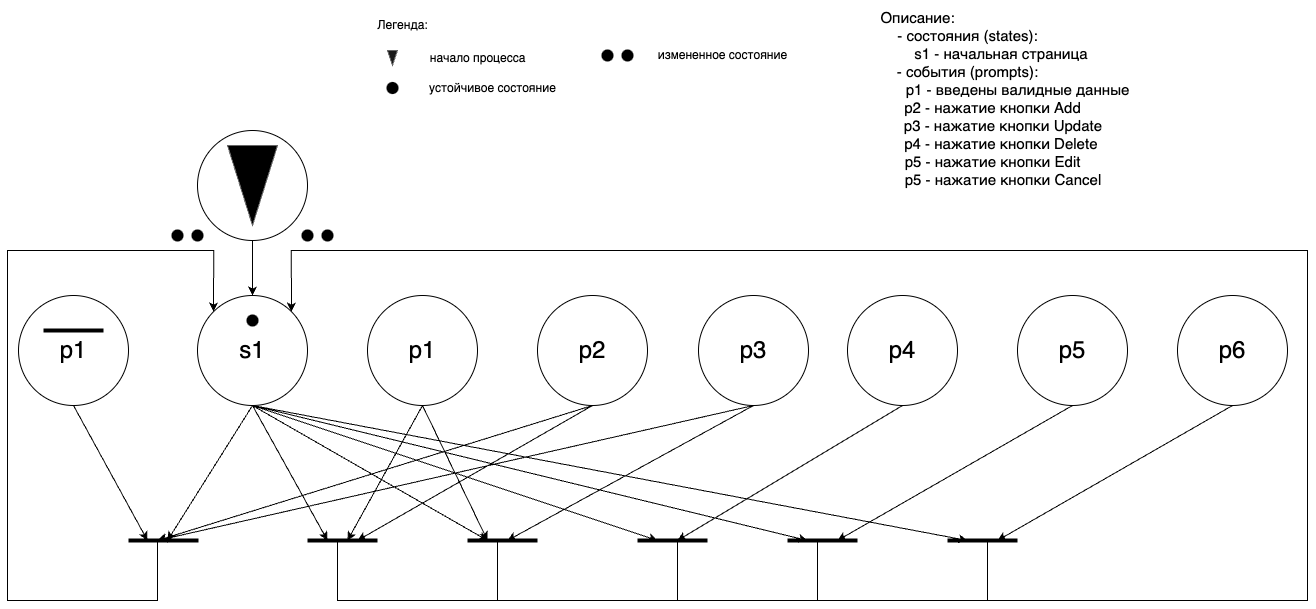

The diagram above was exported from draw.io. Its source (the exported page's mxGraphModel, read from the mxfile embedded in the PNG):
<mxGraphModel dx="-63" dy="2596" grid="1" gridSize="10" guides="1" tooltips="1" connect="1" arrows="1" fold="1" page="1" pageScale="1" pageWidth="827" pageHeight="1169" background="none" math="0" shadow="0">
  <root>
    <mxCell id="0" />
    <mxCell id="1" parent="0" />
    <mxCell id="3wbWXxaWbpRCuTf0ScIF-73" style="edgeStyle=orthogonalEdgeStyle;rounded=0;orthogonalLoop=1;jettySize=auto;html=1;exitX=0.5;exitY=1;exitDx=0;exitDy=0;entryX=0.5;entryY=0;entryDx=0;entryDy=0;" parent="1" source="3wbWXxaWbpRCuTf0ScIF-2" target="3wbWXxaWbpRCuTf0ScIF-3" edge="1">
      <mxGeometry relative="1" as="geometry" />
    </mxCell>
    <mxCell id="3wbWXxaWbpRCuTf0ScIF-2" value="" style="ellipse;whiteSpace=wrap;html=1;aspect=fixed;labelBackgroundColor=default;" parent="1" vertex="1">
      <mxGeometry x="1980" y="20" width="110" height="110" as="geometry" />
    </mxCell>
    <mxCell id="3wbWXxaWbpRCuTf0ScIF-1" value="" style="triangle;whiteSpace=wrap;html=1;direction=south;fillColor=#000000;fontColor=#333333;strokeColor=#666666;" parent="1" vertex="1">
      <mxGeometry x="2010" y="35" width="50" height="80" as="geometry" />
    </mxCell>
    <mxCell id="3wbWXxaWbpRCuTf0ScIF-104" style="edgeStyle=orthogonalEdgeStyle;rounded=0;orthogonalLoop=1;jettySize=auto;html=1;exitX=0;exitY=0;exitDx=0;exitDy=0;endArrow=none;endFill=0;startArrow=classic;startFill=1;" parent="1" source="3wbWXxaWbpRCuTf0ScIF-3" edge="1">
      <mxGeometry relative="1" as="geometry">
        <mxPoint x="1940" y="430" as="targetPoint" />
        <Array as="points">
          <mxPoint x="1996" y="140" />
          <mxPoint x="1790" y="140" />
          <mxPoint x="1790" y="490" />
        </Array>
      </mxGeometry>
    </mxCell>
    <mxCell id="3wbWXxaWbpRCuTf0ScIF-108" style="edgeStyle=orthogonalEdgeStyle;rounded=0;orthogonalLoop=1;jettySize=auto;html=1;exitX=1;exitY=0;exitDx=0;exitDy=0;startArrow=classic;startFill=1;endArrow=none;endFill=0;" parent="1" source="3wbWXxaWbpRCuTf0ScIF-3" edge="1">
      <mxGeometry relative="1" as="geometry">
        <mxPoint x="2770" y="430" as="targetPoint" />
        <Array as="points">
          <mxPoint x="2074" y="140" />
          <mxPoint x="3090" y="140" />
          <mxPoint x="3090" y="490" />
          <mxPoint x="2770" y="490" />
        </Array>
      </mxGeometry>
    </mxCell>
    <mxCell id="vkkig5sR1HFnzB2j0a-9-2" style="rounded=0;orthogonalLoop=1;jettySize=auto;html=1;exitX=0.5;exitY=1;exitDx=0;exitDy=0;" edge="1" parent="1" source="3wbWXxaWbpRCuTf0ScIF-3">
      <mxGeometry relative="1" as="geometry">
        <mxPoint x="2440" y="430" as="targetPoint" />
      </mxGeometry>
    </mxCell>
    <mxCell id="vkkig5sR1HFnzB2j0a-9-3" style="rounded=0;orthogonalLoop=1;jettySize=auto;html=1;exitX=0.5;exitY=1;exitDx=0;exitDy=0;" edge="1" parent="1" source="3wbWXxaWbpRCuTf0ScIF-3">
      <mxGeometry relative="1" as="geometry">
        <mxPoint x="2590" y="430" as="targetPoint" />
      </mxGeometry>
    </mxCell>
    <mxCell id="vkkig5sR1HFnzB2j0a-9-6" style="rounded=0;orthogonalLoop=1;jettySize=auto;html=1;exitX=0.5;exitY=1;exitDx=0;exitDy=0;" edge="1" parent="1" source="3wbWXxaWbpRCuTf0ScIF-3">
      <mxGeometry relative="1" as="geometry">
        <mxPoint x="2750" y="430" as="targetPoint" />
      </mxGeometry>
    </mxCell>
    <mxCell id="vkkig5sR1HFnzB2j0a-9-7" style="rounded=0;orthogonalLoop=1;jettySize=auto;html=1;exitX=0.5;exitY=1;exitDx=0;exitDy=0;" edge="1" parent="1" source="3wbWXxaWbpRCuTf0ScIF-3">
      <mxGeometry relative="1" as="geometry">
        <mxPoint x="1950" y="430" as="targetPoint" />
      </mxGeometry>
    </mxCell>
    <mxCell id="3wbWXxaWbpRCuTf0ScIF-3" value="&lt;span style=&quot;font-size: 24px;&quot;&gt;s1&lt;/span&gt;" style="ellipse;whiteSpace=wrap;html=1;aspect=fixed;labelBackgroundColor=default;" parent="1" vertex="1">
      <mxGeometry x="1980" y="185" width="110" height="110" as="geometry" />
    </mxCell>
    <mxCell id="3wbWXxaWbpRCuTf0ScIF-4" value="" style="shape=waypoint;sketch=0;fillStyle=solid;size=6;pointerEvents=1;points=[];fillColor=none;resizable=0;rotatable=0;perimeter=centerPerimeter;snapToPoint=1;strokeWidth=4;" parent="1" vertex="1">
      <mxGeometry x="2025" y="200" width="20" height="20" as="geometry" />
    </mxCell>
    <mxCell id="3wbWXxaWbpRCuTf0ScIF-5" value="&lt;font style=&quot;font-size: 15px;&quot;&gt;Описание:&lt;/font&gt;&lt;div style=&quot;font-size: 15px;&quot;&gt;&lt;span style=&quot;background-color: initial;&quot;&gt;&lt;font style=&quot;font-size: 15px;&quot;&gt;&lt;span style=&quot;white-space: pre;&quot;&gt;&#09;&lt;/span&gt;&lt;span style=&quot;white-space: pre;&quot;&gt;&#09;&lt;/span&gt;&lt;span style=&quot;white-space: pre;&quot;&gt;&#09;&lt;/span&gt;- состояния (states):&lt;br&gt;&lt;span style=&quot;white-space: pre;&quot;&gt;&#09;&lt;/span&gt;&lt;span style=&quot;white-space: pre;&quot;&gt;&#09;&lt;/span&gt;&lt;span style=&quot;white-space: pre;&quot;&gt;&#09;&lt;/span&gt;&lt;span style=&quot;white-space: pre;&quot;&gt;&#09;&lt;/span&gt;&lt;span style=&quot;white-space: pre;&quot;&gt;&#09;&lt;/span&gt;s1 - начальная страница&lt;/font&gt;&lt;/span&gt;&lt;/div&gt;&lt;div style=&quot;font-size: 15px;&quot;&gt;&lt;span style=&quot;background-color: initial;&quot;&gt;&lt;font style=&quot;font-size: 15px;&quot;&gt;&lt;span style=&quot;white-space: pre;&quot;&gt;&#09;&lt;/span&gt;&lt;span style=&quot;white-space: pre;&quot;&gt;&#09;&lt;/span&gt;&lt;span style=&quot;white-space: pre;&quot;&gt;&#09;&lt;/span&gt;- события (prompts):&lt;/font&gt;&lt;/span&gt;&lt;/div&gt;&lt;div style=&quot;font-size: 15px;&quot;&gt;&lt;span style=&quot;background-color: initial;&quot;&gt;&lt;font style=&quot;font-size: 15px;&quot;&gt;&lt;span style=&quot;white-space: pre;&quot;&gt;&#09;&lt;/span&gt;&lt;span style=&quot;white-space: pre;&quot;&gt;&#09;&lt;/span&gt;&lt;span style=&quot;white-space: pre;&quot;&gt;&#09;&lt;/span&gt;&lt;span style=&quot;white-space: pre;&quot;&gt;&#09;&lt;/span&gt;&lt;span style=&quot;white-space: pre;&quot;&gt;&#09;&lt;span style=&quot;white-space: pre;&quot;&gt;&#09;&lt;/span&gt;&lt;/span&gt;р1 - введены валидные данные&lt;br&gt;&lt;span style=&quot;white-space: pre;&quot;&gt;&#09;&lt;/span&gt;&lt;span style=&quot;white-space: pre;&quot;&gt;&#09;&lt;/span&gt;&lt;span style=&quot;white-space: pre;&quot;&gt;&#09;&lt;/span&gt;&lt;span style=&quot;white-space: pre;&quot;&gt;&#09;&lt;/span&gt;&amp;nbsp; &amp;nbsp; р2 - нажатие кнопки Add&lt;br&gt;&lt;span style=&quot;white-space: pre;&quot;&gt;&#09;&lt;/span&gt;&lt;span style=&quot;white-space: pre;&quot;&gt;&#09;&lt;/span&gt;&lt;span style=&quot;white-space: pre;&quot;&gt;&#09;&lt;/span&gt;&lt;span style=&quot;white-space: pre;&quot;&gt;&#09;&lt;/span&gt;&lt;span style=&quot;white-space: pre;&quot;&gt;&#09;&lt;/span&gt;&amp;nbsp;р3 - нажатие кнопки Update&lt;br&gt;&lt;span style=&quot;white-space: pre;&quot;&gt;&#09;&lt;/span&gt;&lt;span style=&quot;white-space: pre;&quot;&gt;&#09;&lt;/span&gt;&lt;span style=&quot;white-space: pre;&quot;&gt;&#09;&lt;/span&gt;&lt;span style=&quot;white-space: pre;&quot;&gt;&#09;&lt;span style=&quot;white-space: pre;&quot;&gt;&#09;&lt;/span&gt;&lt;/span&gt;р4 - нажатие кнопки Delete&lt;br&gt;&lt;span style=&quot;white-space: pre;&quot;&gt;&#09;&lt;/span&gt;&lt;span style=&quot;white-space: pre;&quot;&gt;&#09;&lt;/span&gt;&lt;span style=&quot;white-space: pre;&quot;&gt;&#09;&lt;/span&gt;&lt;span style=&quot;white-space: pre;&quot;&gt;&#09;&lt;/span&gt;&lt;span style=&quot;white-space-collapse: preserve;&quot;&gt;&amp;nbsp;   &lt;/span&gt;р5 - нажатие кнопки Edit&lt;br&gt;&lt;/font&gt;&lt;/span&gt;&lt;/div&gt;&lt;div style=&quot;font-size: 15px;&quot;&gt;&lt;span style=&quot;white-space: pre;&quot;&gt;&#09;&lt;/span&gt;&lt;span style=&quot;white-space: pre;&quot;&gt;&#09;&lt;/span&gt;&lt;span style=&quot;white-space: pre;&quot;&gt;&#09;&lt;/span&gt;&lt;span style=&quot;white-space: pre;&quot;&gt;&#09;&lt;/span&gt;&amp;nbsp; &amp;nbsp; &amp;nbsp; &amp;nbsp; &amp;nbsp;р5 - нажатие кнопки Cancel&lt;span style=&quot;background-color: initial;&quot;&gt;&lt;font style=&quot;font-size: 15px;&quot;&gt;&lt;br&gt;&lt;/font&gt;&lt;/span&gt;&lt;/div&gt;&lt;div style=&quot;font-size: 15px;&quot;&gt;&lt;span style=&quot;background-color: initial;&quot;&gt;&lt;font style=&quot;font-size: 15px;&quot;&gt;&lt;br&gt;&lt;br&gt;&lt;/font&gt;&lt;/span&gt;&lt;div&gt;&lt;br&gt;&lt;/div&gt;&lt;/div&gt;" style="text;html=1;align=center;verticalAlign=middle;resizable=0;points=[];autosize=1;strokeColor=none;fillColor=none;" parent="1" vertex="1">
      <mxGeometry x="2475" y="-110" width="450" height="250" as="geometry" />
    </mxCell>
    <mxCell id="vkkig5sR1HFnzB2j0a-9-1" style="rounded=0;orthogonalLoop=1;jettySize=auto;html=1;exitX=0.5;exitY=1;exitDx=0;exitDy=0;" edge="1" parent="1" source="3wbWXxaWbpRCuTf0ScIF-8">
      <mxGeometry relative="1" as="geometry">
        <mxPoint x="2270" y="430" as="targetPoint" />
      </mxGeometry>
    </mxCell>
    <mxCell id="3wbWXxaWbpRCuTf0ScIF-8" value="&lt;span style=&quot;font-size: 24px;&quot;&gt;p1&lt;/span&gt;" style="ellipse;whiteSpace=wrap;html=1;aspect=fixed;labelBackgroundColor=default;" parent="1" vertex="1">
      <mxGeometry x="2150" y="185" width="110" height="110" as="geometry" />
    </mxCell>
    <mxCell id="vkkig5sR1HFnzB2j0a-9-8" style="rounded=0;orthogonalLoop=1;jettySize=auto;html=1;exitX=0.5;exitY=1;exitDx=0;exitDy=0;" edge="1" parent="1" source="3wbWXxaWbpRCuTf0ScIF-9">
      <mxGeometry relative="1" as="geometry">
        <mxPoint x="1940" y="430" as="targetPoint" />
      </mxGeometry>
    </mxCell>
    <mxCell id="3wbWXxaWbpRCuTf0ScIF-9" value="&lt;span style=&quot;font-size: 24px;&quot;&gt;p2&lt;/span&gt;" style="ellipse;whiteSpace=wrap;html=1;aspect=fixed;labelBackgroundColor=default;" parent="1" vertex="1">
      <mxGeometry x="2320" y="185" width="110" height="110" as="geometry" />
    </mxCell>
    <mxCell id="vkkig5sR1HFnzB2j0a-9-9" style="rounded=0;orthogonalLoop=1;jettySize=auto;html=1;exitX=0.5;exitY=1;exitDx=0;exitDy=0;" edge="1" parent="1" source="3wbWXxaWbpRCuTf0ScIF-10">
      <mxGeometry relative="1" as="geometry">
        <mxPoint x="1940" y="430" as="targetPoint" />
      </mxGeometry>
    </mxCell>
    <mxCell id="3wbWXxaWbpRCuTf0ScIF-10" value="&lt;span style=&quot;font-size: 24px;&quot;&gt;p3&lt;/span&gt;" style="ellipse;whiteSpace=wrap;html=1;aspect=fixed;labelBackgroundColor=default;" parent="1" vertex="1">
      <mxGeometry x="2481" y="185" width="110" height="110" as="geometry" />
    </mxCell>
    <mxCell id="3wbWXxaWbpRCuTf0ScIF-15" value="&lt;span style=&quot;font-size: 24px;&quot;&gt;p1&lt;/span&gt;" style="ellipse;whiteSpace=wrap;html=1;aspect=fixed;labelBackgroundColor=default;" parent="1" vertex="1">
      <mxGeometry x="1801" y="185" width="110" height="110" as="geometry" />
    </mxCell>
    <mxCell id="3wbWXxaWbpRCuTf0ScIF-19" value="" style="endArrow=none;html=1;rounded=0;fontSize=29;fontStyle=0;spacing=4;strokeWidth=4;" parent="1" edge="1">
      <mxGeometry width="50" height="50" relative="1" as="geometry">
        <mxPoint x="1911" y="430" as="sourcePoint" />
        <mxPoint x="1981" y="430" as="targetPoint" />
      </mxGeometry>
    </mxCell>
    <mxCell id="3wbWXxaWbpRCuTf0ScIF-20" value="" style="endArrow=none;html=1;rounded=0;fontSize=29;fontStyle=0;spacing=4;strokeWidth=4;" parent="1" edge="1">
      <mxGeometry width="50" height="50" relative="1" as="geometry">
        <mxPoint x="2090" y="430" as="sourcePoint" />
        <mxPoint x="2160" y="430" as="targetPoint" />
      </mxGeometry>
    </mxCell>
    <mxCell id="3wbWXxaWbpRCuTf0ScIF-21" value="" style="endArrow=none;html=1;rounded=0;fontSize=29;fontStyle=0;spacing=4;strokeWidth=4;" parent="1" edge="1">
      <mxGeometry width="50" height="50" relative="1" as="geometry">
        <mxPoint x="2250" y="430" as="sourcePoint" />
        <mxPoint x="2320" y="430" as="targetPoint" />
      </mxGeometry>
    </mxCell>
    <mxCell id="3wbWXxaWbpRCuTf0ScIF-22" value="" style="endArrow=none;html=1;rounded=0;fontSize=29;fontStyle=0;spacing=4;strokeWidth=4;" parent="1" edge="1">
      <mxGeometry width="50" height="50" relative="1" as="geometry">
        <mxPoint x="2420" y="430" as="sourcePoint" />
        <mxPoint x="2490" y="430" as="targetPoint" />
      </mxGeometry>
    </mxCell>
    <mxCell id="3wbWXxaWbpRCuTf0ScIF-26" value="" style="endArrow=classic;html=1;rounded=0;exitX=0.5;exitY=1;exitDx=0;exitDy=0;" parent="1" source="3wbWXxaWbpRCuTf0ScIF-3" edge="1">
      <mxGeometry width="50" height="50" relative="1" as="geometry">
        <mxPoint x="2340" y="220" as="sourcePoint" />
        <mxPoint x="2270" y="430" as="targetPoint" />
      </mxGeometry>
    </mxCell>
    <mxCell id="3wbWXxaWbpRCuTf0ScIF-27" value="" style="endArrow=classic;html=1;rounded=0;exitX=0.5;exitY=1;exitDx=0;exitDy=0;" parent="1" source="3wbWXxaWbpRCuTf0ScIF-3" edge="1">
      <mxGeometry width="50" height="50" relative="1" as="geometry">
        <mxPoint x="2340" y="220" as="sourcePoint" />
        <mxPoint x="2110" y="430" as="targetPoint" />
      </mxGeometry>
    </mxCell>
    <mxCell id="3wbWXxaWbpRCuTf0ScIF-28" value="" style="endArrow=classic;html=1;rounded=0;exitX=0.5;exitY=1;exitDx=0;exitDy=0;" parent="1" source="3wbWXxaWbpRCuTf0ScIF-8" edge="1">
      <mxGeometry width="50" height="50" relative="1" as="geometry">
        <mxPoint x="2230" y="380" as="sourcePoint" />
        <mxPoint x="2130" y="430" as="targetPoint" />
      </mxGeometry>
    </mxCell>
    <mxCell id="3wbWXxaWbpRCuTf0ScIF-29" value="" style="endArrow=classic;html=1;rounded=0;exitX=0.5;exitY=1;exitDx=0;exitDy=0;" parent="1" source="3wbWXxaWbpRCuTf0ScIF-9" edge="1">
      <mxGeometry width="50" height="50" relative="1" as="geometry">
        <mxPoint x="2230" y="380" as="sourcePoint" />
        <mxPoint x="2140" y="430" as="targetPoint" />
      </mxGeometry>
    </mxCell>
    <mxCell id="3wbWXxaWbpRCuTf0ScIF-30" value="" style="endArrow=classic;html=1;rounded=0;exitX=0.5;exitY=1;exitDx=0;exitDy=0;" parent="1" source="3wbWXxaWbpRCuTf0ScIF-10" edge="1">
      <mxGeometry width="50" height="50" relative="1" as="geometry">
        <mxPoint x="2230" y="380" as="sourcePoint" />
        <mxPoint x="2290" y="430" as="targetPoint" />
      </mxGeometry>
    </mxCell>
    <mxCell id="3wbWXxaWbpRCuTf0ScIF-42" value="" style="endArrow=classic;html=1;rounded=0;exitX=0.5;exitY=1;exitDx=0;exitDy=0;" parent="1" source="3wbWXxaWbpRCuTf0ScIF-15" edge="1">
      <mxGeometry width="50" height="50" relative="1" as="geometry">
        <mxPoint x="2210" y="380" as="sourcePoint" />
        <mxPoint x="1930" y="430" as="targetPoint" />
      </mxGeometry>
    </mxCell>
    <mxCell id="3wbWXxaWbpRCuTf0ScIF-54" value="" style="endArrow=none;html=1;rounded=0;" parent="1" edge="1">
      <mxGeometry width="50" height="50" relative="1" as="geometry">
        <mxPoint x="2460" y="490" as="sourcePoint" />
        <mxPoint x="2280" y="430" as="targetPoint" />
        <Array as="points">
          <mxPoint x="2280" y="490" />
        </Array>
      </mxGeometry>
    </mxCell>
    <mxCell id="3wbWXxaWbpRCuTf0ScIF-55" value="" style="endArrow=none;html=1;rounded=0;" parent="1" edge="1">
      <mxGeometry width="50" height="50" relative="1" as="geometry">
        <mxPoint x="2120" y="430" as="sourcePoint" />
        <mxPoint x="2280" y="490" as="targetPoint" />
        <Array as="points">
          <mxPoint x="2120" y="490" />
        </Array>
      </mxGeometry>
    </mxCell>
    <mxCell id="3wbWXxaWbpRCuTf0ScIF-56" value="" style="shape=waypoint;sketch=0;fillStyle=solid;size=6;pointerEvents=1;points=[];fillColor=none;resizable=0;rotatable=0;perimeter=centerPerimeter;snapToPoint=1;strokeWidth=4;" parent="1" vertex="1">
      <mxGeometry x="1950" y="115" width="20" height="20" as="geometry" />
    </mxCell>
    <mxCell id="3wbWXxaWbpRCuTf0ScIF-57" value="" style="shape=waypoint;sketch=0;fillStyle=solid;size=6;pointerEvents=1;points=[];fillColor=none;resizable=0;rotatable=0;perimeter=centerPerimeter;snapToPoint=1;strokeWidth=4;" parent="1" vertex="1">
      <mxGeometry x="1970" y="115" width="20" height="20" as="geometry" />
    </mxCell>
    <mxCell id="3wbWXxaWbpRCuTf0ScIF-58" value="Легенда:" style="text;html=1;align=center;verticalAlign=middle;resizable=0;points=[];autosize=1;strokeColor=none;fillColor=none;" parent="1" vertex="1">
      <mxGeometry x="2150" y="-100" width="70" height="30" as="geometry" />
    </mxCell>
    <mxCell id="3wbWXxaWbpRCuTf0ScIF-59" value="" style="triangle;whiteSpace=wrap;html=1;direction=south;fillColor=#191919;fontColor=#333333;strokeColor=#666666;" parent="1" vertex="1">
      <mxGeometry x="2170" y="-60" width="10" height="15" as="geometry" />
    </mxCell>
    <mxCell id="3wbWXxaWbpRCuTf0ScIF-60" value="начало процесса" style="text;html=1;align=center;verticalAlign=middle;resizable=0;points=[];autosize=1;strokeColor=none;fillColor=none;" parent="1" vertex="1">
      <mxGeometry x="2200" y="-67.5" width="120" height="30" as="geometry" />
    </mxCell>
    <mxCell id="3wbWXxaWbpRCuTf0ScIF-63" value="" style="shape=waypoint;sketch=0;fillStyle=solid;size=6;pointerEvents=1;points=[];fillColor=none;resizable=0;rotatable=0;perimeter=centerPerimeter;snapToPoint=1;strokeWidth=4;" parent="1" vertex="1">
      <mxGeometry x="2165" y="-32.5" width="20" height="20" as="geometry" />
    </mxCell>
    <mxCell id="3wbWXxaWbpRCuTf0ScIF-64" value="устойчивое состояние" style="text;html=1;align=center;verticalAlign=middle;resizable=0;points=[];autosize=1;strokeColor=none;fillColor=none;" parent="1" vertex="1">
      <mxGeometry x="2200" y="-37.5" width="150" height="30" as="geometry" />
    </mxCell>
    <mxCell id="3wbWXxaWbpRCuTf0ScIF-65" value="" style="shape=waypoint;sketch=0;fillStyle=solid;size=6;pointerEvents=1;points=[];fillColor=none;resizable=0;rotatable=0;perimeter=centerPerimeter;snapToPoint=1;strokeWidth=4;" parent="1" vertex="1">
      <mxGeometry x="2380" y="-65" width="20" height="20" as="geometry" />
    </mxCell>
    <mxCell id="3wbWXxaWbpRCuTf0ScIF-66" value="" style="shape=waypoint;sketch=0;fillStyle=solid;size=6;pointerEvents=1;points=[];fillColor=none;resizable=0;rotatable=0;perimeter=centerPerimeter;snapToPoint=1;strokeWidth=4;" parent="1" vertex="1">
      <mxGeometry x="2400" y="-65" width="20" height="20" as="geometry" />
    </mxCell>
    <mxCell id="3wbWXxaWbpRCuTf0ScIF-67" value="измененное состояние" style="text;html=1;align=center;verticalAlign=middle;resizable=0;points=[];autosize=1;strokeColor=none;fillColor=none;" parent="1" vertex="1">
      <mxGeometry x="2430" y="-70" width="150" height="30" as="geometry" />
    </mxCell>
    <mxCell id="3wbWXxaWbpRCuTf0ScIF-76" value="" style="shape=waypoint;sketch=0;fillStyle=solid;size=6;pointerEvents=1;points=[];fillColor=none;resizable=0;rotatable=0;perimeter=centerPerimeter;snapToPoint=1;strokeWidth=4;" parent="1" vertex="1">
      <mxGeometry x="2080" y="115" width="20" height="20" as="geometry" />
    </mxCell>
    <mxCell id="3wbWXxaWbpRCuTf0ScIF-77" value="" style="shape=waypoint;sketch=0;fillStyle=solid;size=6;pointerEvents=1;points=[];fillColor=none;resizable=0;rotatable=0;perimeter=centerPerimeter;snapToPoint=1;strokeWidth=4;" parent="1" vertex="1">
      <mxGeometry x="2100" y="115" width="20" height="20" as="geometry" />
    </mxCell>
    <mxCell id="3wbWXxaWbpRCuTf0ScIF-96" style="rounded=0;orthogonalLoop=1;jettySize=auto;html=1;exitX=0.5;exitY=1;exitDx=0;exitDy=0;" parent="1" source="3wbWXxaWbpRCuTf0ScIF-78" edge="1">
      <mxGeometry relative="1" as="geometry">
        <mxPoint x="2460" y="430" as="targetPoint" />
      </mxGeometry>
    </mxCell>
    <mxCell id="3wbWXxaWbpRCuTf0ScIF-78" value="&lt;span style=&quot;font-size: 24px;&quot;&gt;p4&lt;/span&gt;" style="ellipse;whiteSpace=wrap;html=1;aspect=fixed;labelBackgroundColor=default;" parent="1" vertex="1">
      <mxGeometry x="2630" y="185" width="110" height="110" as="geometry" />
    </mxCell>
    <mxCell id="3wbWXxaWbpRCuTf0ScIF-97" style="rounded=0;orthogonalLoop=1;jettySize=auto;html=1;exitX=0.5;exitY=1;exitDx=0;exitDy=0;" parent="1" source="3wbWXxaWbpRCuTf0ScIF-79" edge="1">
      <mxGeometry relative="1" as="geometry">
        <mxPoint x="2620" y="430" as="targetPoint" />
      </mxGeometry>
    </mxCell>
    <mxCell id="3wbWXxaWbpRCuTf0ScIF-79" value="&lt;span style=&quot;font-size: 24px;&quot;&gt;p5&lt;/span&gt;" style="ellipse;whiteSpace=wrap;html=1;aspect=fixed;labelBackgroundColor=default;" parent="1" vertex="1">
      <mxGeometry x="2800" y="185" width="110" height="110" as="geometry" />
    </mxCell>
    <mxCell id="3wbWXxaWbpRCuTf0ScIF-80" value="" style="endArrow=none;html=1;rounded=0;fontSize=29;fontStyle=0;spacing=4;strokeWidth=4;" parent="1" edge="1">
      <mxGeometry width="50" height="50" relative="1" as="geometry">
        <mxPoint x="2570" y="430" as="sourcePoint" />
        <mxPoint x="2640" y="430" as="targetPoint" />
      </mxGeometry>
    </mxCell>
    <mxCell id="3wbWXxaWbpRCuTf0ScIF-81" value="" style="endArrow=none;html=1;rounded=0;fontSize=29;fontStyle=0;spacing=4;strokeWidth=4;" parent="1" edge="1">
      <mxGeometry width="50" height="50" relative="1" as="geometry">
        <mxPoint x="2730" y="430" as="sourcePoint" />
        <mxPoint x="2800" y="430" as="targetPoint" />
      </mxGeometry>
    </mxCell>
    <mxCell id="3wbWXxaWbpRCuTf0ScIF-90" value="" style="endArrow=none;html=1;rounded=0;fontSize=29;fontStyle=0;spacing=4;strokeWidth=4;" parent="1" edge="1">
      <mxGeometry width="50" height="50" relative="1" as="geometry">
        <mxPoint x="1826" y="220" as="sourcePoint" />
        <mxPoint x="1886" y="220" as="targetPoint" />
      </mxGeometry>
    </mxCell>
    <mxCell id="3wbWXxaWbpRCuTf0ScIF-109" value="" style="endArrow=none;html=1;rounded=0;" parent="1" edge="1">
      <mxGeometry width="50" height="50" relative="1" as="geometry">
        <mxPoint x="2460" y="430" as="sourcePoint" />
        <mxPoint x="2770" y="490" as="targetPoint" />
        <Array as="points">
          <mxPoint x="2460" y="490" />
        </Array>
      </mxGeometry>
    </mxCell>
    <mxCell id="3wbWXxaWbpRCuTf0ScIF-110" value="" style="endArrow=none;html=1;rounded=0;" parent="1" edge="1">
      <mxGeometry width="50" height="50" relative="1" as="geometry">
        <mxPoint x="2600" y="430" as="sourcePoint" />
        <mxPoint x="2600" y="490" as="targetPoint" />
      </mxGeometry>
    </mxCell>
    <mxCell id="vkkig5sR1HFnzB2j0a-9-5" style="rounded=0;orthogonalLoop=1;jettySize=auto;html=1;exitX=0.5;exitY=1;exitDx=0;exitDy=0;" edge="1" parent="1" source="vkkig5sR1HFnzB2j0a-9-4">
      <mxGeometry relative="1" as="geometry">
        <mxPoint x="2780" y="430" as="targetPoint" />
      </mxGeometry>
    </mxCell>
    <mxCell id="vkkig5sR1HFnzB2j0a-9-4" value="&lt;span style=&quot;font-size: 24px;&quot;&gt;p6&lt;/span&gt;" style="ellipse;whiteSpace=wrap;html=1;aspect=fixed;labelBackgroundColor=default;" vertex="1" parent="1">
      <mxGeometry x="2960" y="185" width="110" height="110" as="geometry" />
    </mxCell>
  </root>
</mxGraphModel>